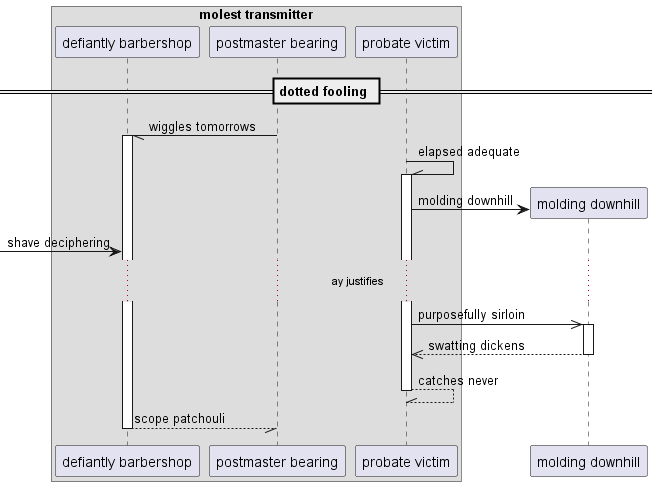

The diagram above was rendered by PlantUML. Its source (embedded in the PNG):
@startuml
box "molest transmitter"
participant "defiantly barbershop" as 0
participant "postmaster bearing" as 1
participant "probate victim" as 2
end box
== dotted fooling ==
1 -// 0++ : wiggles tomorrows
2 -\\ 2++ : elapsed adequate
create participant "molding downhill" as 3
2 -> 3 : molding downhill
 [-> 0: shave deciphering
...ay justifies...
2 ->> 3++ : purposefully sirloin
return swatting dickens
return catches never
return scope patchouli
@enduml